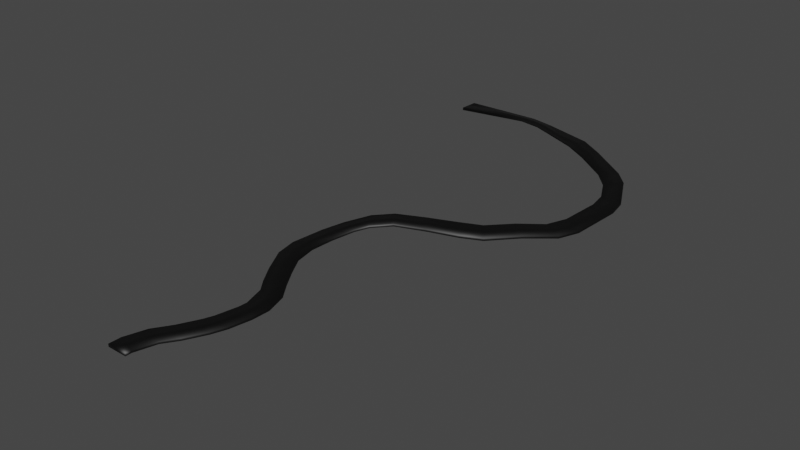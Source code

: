 # Source: road.blend  (saved by Blender 3.4.6; exported with 4.5.12 LTS)
import bpy
from mathutils import Matrix  # noqa: F401  (used for matrix-valued properties, if any)

bpy.ops.wm.read_factory_settings(use_empty=True)
scene = bpy.context.scene
scene.name = 'Scene'

# ---- collections
col_collection = bpy.data.collections.new('Collection'); scene.collection.children.link(col_collection)

# ---- materials (node trees are filled in below, after node groups)
mat_road = bpy.data.materials.new('road')
mat_road.use_transparent_shadow = False

# ---- material node trees
mat_road.use_nodes = True; mat_road.node_tree.nodes.clear()
_N = mat_road.node_tree.nodes; _L = mat_road.node_tree.links
n0 = _N.new('ShaderNodeBsdfPrincipled'); n0.name = 'Principled BSDF'; n0.location = (10, 300)
n0.distribution = 'GGX'
n0.subsurface_method = 'RANDOM_WALK_SKIN'
n0.inputs[0].default_value = (0.0, 0.0, 0.0, 1.0)
n0.inputs[3].default_value = 1.45
n0.inputs[27].default_value = (0.0, 0.0, 0.0, 1.0)
n0.inputs[28].default_value = 1.0
n1 = _N.new('ShaderNodeOutputMaterial'); n1.name = 'Material Output'; n1.location = (300, 300)
_L.new(n0.outputs[0], n1.inputs[0])
n1.is_active_output = True

# ---- world
world_world = bpy.data.worlds.new('World'); scene.world = world_world
world_world.use_nodes = True; world_world.node_tree.nodes.clear()
_N = world_world.node_tree.nodes; _L = world_world.node_tree.links
n0 = _N.new('ShaderNodeOutputWorld'); n0.name = 'World Output'; n0.location = (300, 300)
n1 = _N.new('ShaderNodeBackground'); n1.name = 'Background'; n1.location = (10, 300)
n1.inputs[0].default_value = (0.05088, 0.05088, 0.05088, 1.0)
_L.new(n1.outputs[0], n0.inputs[0])
n0.is_active_output = True
world_world.color = (0.05088, 0.05088, 0.05088)
world_world.use_sun_shadow = False
world_world.sun_shadow_jitter_overblur = 0.0

# ---- meshes
me_plane = bpy.data.meshes.new('Plane')
me_plane.from_pydata([(-1.0, -1.0, 0.0), (1.0, -1.0, 0.0), (-7.962, 54.24, 1.202), (-8.023, 52.24, 1.238), (-0.9777, 0.1675, 0.0), (-0.3318, 2.234, 0.0), (1.601, 1.642, 0.0), (0.9855, -0.434, 0.0), (3.534, 4.922, 0.0), (2.538, 2.999, 0.0), (0.7759, 3.903, 0.0), (1.756, 5.833, 0.0), (4.473, 8.469, 0.0), (4.056, 6.344, 0.0), (2.093, 6.743, 0.0), (2.541, 8.861, 0.0), (3.916, 12.35, 0.0), (4.539, 10.27, 0.0), (2.593, 9.686, 0.0), (1.968, 11.76, 0.0), (1.588, 15.79, 0.0), (2.757, 13.97, 0.0), (1.1, 12.9, 0.0), (-0.07536, 14.72, 0.0), (0.1541, 19.68, 0.0), (0.5723, 17.56, 0.0), (-1.416, 17.18, 0.0), (-1.819, 19.3, 0.0), (1.243, 23.87, 0.4501), (0.4458, 21.86, 0.128), (-1.405, 22.6, 0.04463), (-0.6059, 24.61, 0.2655), (3.717, 26.37, 0.8381), (2.045, 24.99, 0.6643), (0.8641, 26.62, 0.6644), (2.544, 27.99, 0.8381), (10.88, 30.13, 0.2544), (9.152, 28.82, 0.5122), (7.946, 30.42, 0.7835), (9.676, 31.72, 0.5259), (16.13, 37.42, -0.1341), (15.31, 35.42, -0.1484), (13.45, 36.18, 0.126), (14.27, 38.19, 0.1314), (16.15, 44.82, -0.1004), (16.56, 42.69, -0.0365), (14.6, 42.31, 0.17), (14.19, 44.44, 0.07144), (12.98, 49.8, 0.2246), (14.45, 48.21, 0.1959), (12.98, 46.85, 0.2663), (11.51, 48.44, 0.374), (7.22, 52.84, 1.09), (9.243, 52.07, 0.6776), (8.538, 50.2, 0.7948), (6.511, 50.96, 1.208), (0.1577, 53.99, 1.454), (2.31, 53.76, 1.349), (2.096, 51.77, 1.936), (-0.0562, 52.0, 1.995), (5.245, 29.2, 0.8525), (6.435, 27.6, 0.7247), (11.56, 33.95, 0.4351), (13.09, 32.77, 0.1817)], [], [(5, 6, 9, 10), (11, 8, 13, 14), (15, 12, 17, 18), (19, 16, 21, 22), (23, 20, 25, 26), (27, 24, 29, 30), (31, 28, 33, 34), (60, 61, 37, 38), (62, 63, 41, 42), (43, 40, 45, 46), (47, 44, 49, 50), (51, 48, 53, 54), (55, 52, 57, 58), (59, 56, 2, 3), (6, 5, 4, 7), (8, 11, 10, 9), (12, 15, 14, 13), (16, 19, 18, 17), (20, 23, 22, 21), (24, 27, 26, 25), (28, 31, 30, 29), (32, 35, 34, 33), (36, 39, 38, 37), (40, 43, 42, 41), (44, 47, 46, 45), (48, 51, 50, 49), (52, 55, 54, 53), (56, 59, 58, 57), (0, 1, 7, 4), (35, 32, 61, 60), (39, 36, 63, 62)])
me_plane.polygons.foreach_set('use_smooth', [True] * 31)
_uv = me_plane.uv_layers.new(name='UVMap')
_uv.uv.foreach_set('vector', [0.0, 1.0, 1.0, 1.0, 1.0, 1.0, 0.0, 1.0, 0.0, 1.0, 1.0, 1.0, 1.0, 1.0, 0.0, 1.0, 0.0, 1.0, 1.0, 1.0, 1.0, 1.0, 0.0, 1.0, 0.0, 1.0, 1.0, 1.0, 1.0, 1.0, 0.0, 1.0, 0.0, 1.0, 1.0, 1.0, 1.0, 1.0, 0.0, 1.0, 0.0, 1.0, 1.0, 1.0, 1.0, 1.0, 0.0, 1.0, 0.0, 1.0, 1.0, 1.0, 1.0, 1.0, 0.0, 1.0, 0.0, 1.0, 1.0, 1.0, 1.0, 1.0, 0.0, 1.0, 0.0, 1.0, 1.0, 1.0, 1.0, 1.0, 0.0, 1.0, 0.0, 1.0, 1.0, 1.0, 1.0, 1.0, 0.0, 1.0, 0.0, 1.0, 1.0, 1.0, 1.0, 1.0, 0.0, 1.0, 0.0, 1.0, 1.0, 1.0, 1.0, 1.0, 0.0, 1.0, 0.0, 1.0, 1.0, 1.0, 1.0, 1.0, 0.0, 1.0, 0.0, 1.0, 1.0, 1.0, 1.0, 1.0, 0.0, 1.0, 1.0, 1.0, 0.0, 1.0, 0.0, 0.5092, 1.0, 0.3316, 1.0, 1.0, 0.0, 1.0, 0.0, 1.0, 1.0, 1.0, 1.0, 1.0, 0.0, 1.0, 0.0, 1.0, 1.0, 1.0, 1.0, 1.0, 0.0, 1.0, 0.0, 1.0, 1.0, 1.0, 1.0, 1.0, 0.0, 1.0, 0.0, 1.0, 1.0, 1.0, 1.0, 1.0, 0.0, 1.0, 0.0, 1.0, 1.0, 1.0, 1.0, 1.0, 0.0, 1.0, 0.0, 1.0, 1.0, 1.0, 1.0, 1.0, 0.0, 1.0, 0.0, 1.0, 1.0, 1.0, 1.0, 1.0, 0.0, 1.0, 0.0, 1.0, 1.0, 1.0, 1.0, 1.0, 0.0, 1.0, 0.0, 1.0, 1.0, 1.0, 1.0, 1.0, 0.0, 1.0, 0.0, 1.0, 1.0, 1.0, 1.0, 1.0, 0.0, 1.0, 0.0, 1.0, 1.0, 1.0, 1.0, 1.0, 0.0, 1.0, 0.0, 1.0, 1.0, 1.0, 1.0, 1.0, 0.0, 1.0, 0.0, 1.0, 1.0, 1.0, 0.0, 0.0, 1.0, 0.0, 1.0, 0.3316, 0.0, 0.5092, 0.0, 1.0, 1.0, 1.0, 1.0, 1.0, 0.0, 1.0, 0.0, 1.0, 1.0, 1.0, 1.0, 1.0, 0.0, 1.0])
me_plane.materials.append(mat_road)
me_plane.update()

# ---- objects
ob_plane = bpy.data.objects.new('Plane', me_plane)

# ---- transforms, parenting, visibility, modifiers, constraints
ob_plane.location = (0.0, 0.0, 0.0)
_m = ob_plane.modifiers.new('Solidify', 'SOLIDIFY')
_m.thickness = 0.28
_m.use_rim_only = True

# ---- collection membership
col_collection.objects.link(ob_plane)

# ---- scene / render settings (as saved in the file)
scene.frame_start = 1; scene.frame_end = 250; scene.frame_set(1)
scene.render.engine = 'BLENDER_EEVEE_NEXT'
scene.cycles.sampling_pattern = 'TABULATED_SOBOL'
scene.cycles.use_light_tree = False
scene.view_settings.view_transform = 'Filmic'
bpy.context.view_layer.update()

# ---- added for rendering (the .blend has no active camera and no usable light): camera, sun
cam_auto = bpy.data.cameras.new('AutoCamera')
cam_auto.lens = 50.0
cam_auto.sensor_width = 36.0
cam_auto.clip_end = 1000.0
ob_auto_camera = bpy.data.objects.new('AutoCamera', cam_auto)
scene.collection.objects.link(ob_auto_camera)
ob_auto_camera.location = (60.2592, -40.5667, 45.5773)
ob_auto_camera.rotation_euler = (1.09748, -7.21219e-08, 0.694738)
scene.camera = ob_auto_camera
light_auto_sun = bpy.data.lights.new('AutoSun', 'SUN')
light_auto_sun.energy = 3.0
light_auto_sun.angle = 0.0523599
ob_auto_sun = bpy.data.objects.new('AutoSun', light_auto_sun)
scene.collection.objects.link(ob_auto_sun)
ob_auto_sun.rotation_euler = (0.872665, 0.174533, 0.523599)
bpy.context.view_layer.update()
